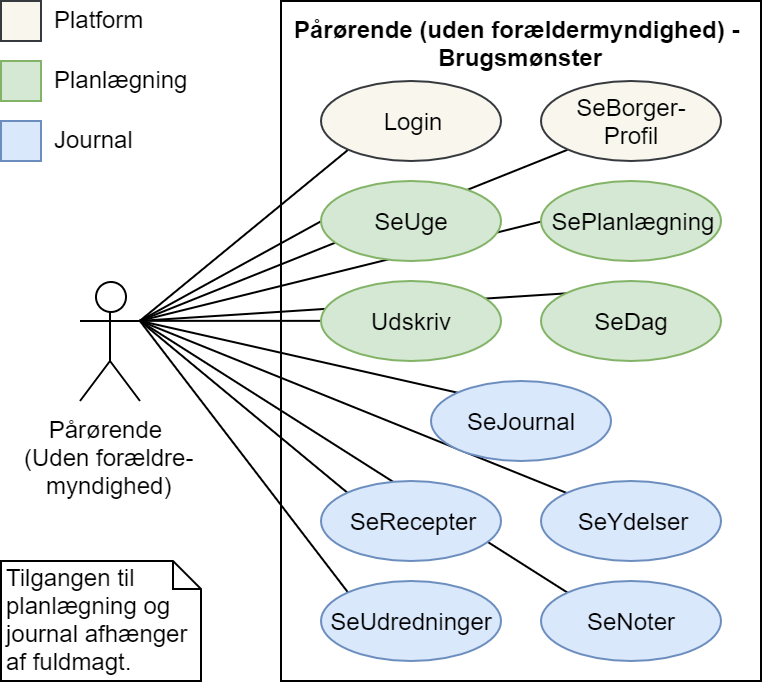

The diagram above was exported from draw.io. Its source (the exported page's mxGraphModel, read from the mxfile embedded in the PNG):
<mxGraphModel dx="983" dy="578" grid="1" gridSize="10" guides="1" tooltips="1" connect="1" arrows="1" fold="1" page="1" pageScale="1" pageWidth="850" pageHeight="1100" math="0" shadow="0">
  <root>
    <mxCell id="0" />
    <mxCell id="1" parent="0" />
    <mxCell id="JJ6CAFe-qYpxg0V2ff2T-1" value="Pårørende (uden forældermyndighed) - &lt;br&gt;Brugsmønster" style="html=1;strokeColor=#000000;fillColor=none;fontStyle=1;verticalAlign=top;" parent="1" vertex="1">
      <mxGeometry x="140" width="240" height="340" as="geometry" />
    </mxCell>
    <mxCell id="JJ6CAFe-qYpxg0V2ff2T-2" style="edgeStyle=none;rounded=0;orthogonalLoop=1;jettySize=auto;html=1;exitX=1;exitY=0.3333333333333333;exitDx=0;exitDy=0;exitPerimeter=0;entryX=0;entryY=1;entryDx=0;entryDy=0;startArrow=none;startFill=0;endArrow=none;endFill=0;strokeColor=#000000;" parent="1" source="JJ6CAFe-qYpxg0V2ff2T-13" target="JJ6CAFe-qYpxg0V2ff2T-14" edge="1">
      <mxGeometry relative="1" as="geometry" />
    </mxCell>
    <mxCell id="JJ6CAFe-qYpxg0V2ff2T-3" style="edgeStyle=none;rounded=0;orthogonalLoop=1;jettySize=auto;html=1;exitX=1;exitY=0.3333333333333333;exitDx=0;exitDy=0;exitPerimeter=0;entryX=0;entryY=1;entryDx=0;entryDy=0;startArrow=none;startFill=0;endArrow=none;endFill=0;strokeColor=#000000;" parent="1" source="JJ6CAFe-qYpxg0V2ff2T-13" target="JJ6CAFe-qYpxg0V2ff2T-15" edge="1">
      <mxGeometry relative="1" as="geometry" />
    </mxCell>
    <mxCell id="JJ6CAFe-qYpxg0V2ff2T-4" style="edgeStyle=none;rounded=0;orthogonalLoop=1;jettySize=auto;html=1;exitX=1;exitY=0.3333333333333333;exitDx=0;exitDy=0;exitPerimeter=0;entryX=0;entryY=0.5;entryDx=0;entryDy=0;startArrow=none;startFill=0;endArrow=none;endFill=0;strokeColor=#000000;" parent="1" source="JJ6CAFe-qYpxg0V2ff2T-13" target="JJ6CAFe-qYpxg0V2ff2T-17" edge="1">
      <mxGeometry relative="1" as="geometry" />
    </mxCell>
    <mxCell id="JJ6CAFe-qYpxg0V2ff2T-5" style="edgeStyle=none;rounded=0;orthogonalLoop=1;jettySize=auto;html=1;exitX=1;exitY=0.3333333333333333;exitDx=0;exitDy=0;exitPerimeter=0;entryX=0;entryY=0.5;entryDx=0;entryDy=0;startArrow=none;startFill=0;endArrow=none;endFill=0;strokeColor=#000000;" parent="1" source="JJ6CAFe-qYpxg0V2ff2T-13" target="JJ6CAFe-qYpxg0V2ff2T-19" edge="1">
      <mxGeometry relative="1" as="geometry" />
    </mxCell>
    <mxCell id="JJ6CAFe-qYpxg0V2ff2T-6" style="edgeStyle=none;rounded=0;orthogonalLoop=1;jettySize=auto;html=1;exitX=1;exitY=0.3333333333333333;exitDx=0;exitDy=0;exitPerimeter=0;entryX=0;entryY=0.5;entryDx=0;entryDy=0;startArrow=none;startFill=0;endArrow=none;endFill=0;strokeColor=#000000;" parent="1" source="JJ6CAFe-qYpxg0V2ff2T-13" target="JJ6CAFe-qYpxg0V2ff2T-16" edge="1">
      <mxGeometry relative="1" as="geometry" />
    </mxCell>
    <mxCell id="JJ6CAFe-qYpxg0V2ff2T-7" style="edgeStyle=none;rounded=0;orthogonalLoop=1;jettySize=auto;html=1;exitX=1;exitY=0.3333333333333333;exitDx=0;exitDy=0;exitPerimeter=0;entryX=0;entryY=0;entryDx=0;entryDy=0;startArrow=none;startFill=0;endArrow=none;endFill=0;strokeColor=#000000;" parent="1" source="JJ6CAFe-qYpxg0V2ff2T-13" target="JJ6CAFe-qYpxg0V2ff2T-18" edge="1">
      <mxGeometry relative="1" as="geometry" />
    </mxCell>
    <mxCell id="JJ6CAFe-qYpxg0V2ff2T-8" style="edgeStyle=none;rounded=0;orthogonalLoop=1;jettySize=auto;html=1;exitX=1;exitY=0.3333333333333333;exitDx=0;exitDy=0;exitPerimeter=0;entryX=0;entryY=0;entryDx=0;entryDy=0;startArrow=none;startFill=0;endArrow=none;endFill=0;strokeColor=#000000;" parent="1" source="JJ6CAFe-qYpxg0V2ff2T-13" target="JJ6CAFe-qYpxg0V2ff2T-20" edge="1">
      <mxGeometry relative="1" as="geometry" />
    </mxCell>
    <mxCell id="JJ6CAFe-qYpxg0V2ff2T-9" style="edgeStyle=none;rounded=0;orthogonalLoop=1;jettySize=auto;html=1;exitX=1;exitY=0.3333333333333333;exitDx=0;exitDy=0;exitPerimeter=0;entryX=0;entryY=0;entryDx=0;entryDy=0;startArrow=none;startFill=0;endArrow=none;endFill=0;strokeColor=#000000;" parent="1" source="JJ6CAFe-qYpxg0V2ff2T-13" target="JJ6CAFe-qYpxg0V2ff2T-21" edge="1">
      <mxGeometry relative="1" as="geometry" />
    </mxCell>
    <mxCell id="JJ6CAFe-qYpxg0V2ff2T-10" style="edgeStyle=none;rounded=0;orthogonalLoop=1;jettySize=auto;html=1;exitX=1;exitY=0.3333333333333333;exitDx=0;exitDy=0;exitPerimeter=0;entryX=0;entryY=0;entryDx=0;entryDy=0;startArrow=none;startFill=0;endArrow=none;endFill=0;strokeColor=#000000;" parent="1" source="JJ6CAFe-qYpxg0V2ff2T-13" target="JJ6CAFe-qYpxg0V2ff2T-22" edge="1">
      <mxGeometry relative="1" as="geometry" />
    </mxCell>
    <mxCell id="JJ6CAFe-qYpxg0V2ff2T-11" style="edgeStyle=none;rounded=0;orthogonalLoop=1;jettySize=auto;html=1;exitX=1;exitY=0.3333333333333333;exitDx=0;exitDy=0;exitPerimeter=0;entryX=0;entryY=0;entryDx=0;entryDy=0;startArrow=none;startFill=0;endArrow=none;endFill=0;strokeColor=#000000;" parent="1" source="JJ6CAFe-qYpxg0V2ff2T-13" target="JJ6CAFe-qYpxg0V2ff2T-24" edge="1">
      <mxGeometry relative="1" as="geometry" />
    </mxCell>
    <mxCell id="JJ6CAFe-qYpxg0V2ff2T-12" style="edgeStyle=none;rounded=0;orthogonalLoop=1;jettySize=auto;html=1;exitX=1;exitY=0.3333333333333333;exitDx=0;exitDy=0;exitPerimeter=0;entryX=0;entryY=0;entryDx=0;entryDy=0;startArrow=none;startFill=0;endArrow=none;endFill=0;strokeColor=#000000;" parent="1" source="JJ6CAFe-qYpxg0V2ff2T-13" target="JJ6CAFe-qYpxg0V2ff2T-23" edge="1">
      <mxGeometry relative="1" as="geometry" />
    </mxCell>
    <mxCell id="JJ6CAFe-qYpxg0V2ff2T-13" value="Pårørende &lt;br&gt;(Uden forældre-&lt;br&gt;myndighed)" style="shape=umlActor;verticalLabelPosition=bottom;labelBackgroundColor=#ffffff;verticalAlign=top;html=1;strokeColor=#000000;fillColor=none;" parent="1" vertex="1">
      <mxGeometry x="39.5" y="140" width="30" height="60" as="geometry" />
    </mxCell>
    <mxCell id="JJ6CAFe-qYpxg0V2ff2T-14" value="Login" style="ellipse;whiteSpace=wrap;html=1;strokeColor=#36393d;fillColor=#f9f7ed;" parent="1" vertex="1">
      <mxGeometry x="160" y="40" width="90" height="40" as="geometry" />
    </mxCell>
    <mxCell id="JJ6CAFe-qYpxg0V2ff2T-15" value="SeBorger-&lt;br&gt;Profil&lt;br&gt;" style="ellipse;whiteSpace=wrap;html=1;strokeColor=#36393d;fillColor=#f9f7ed;" parent="1" vertex="1">
      <mxGeometry x="270" y="40" width="90" height="40" as="geometry" />
    </mxCell>
    <mxCell id="JJ6CAFe-qYpxg0V2ff2T-16" value="SePlanlægning" style="ellipse;whiteSpace=wrap;html=1;strokeColor=#82b366;fillColor=#d5e8d4;" parent="1" vertex="1">
      <mxGeometry x="270" y="90" width="90" height="40" as="geometry" />
    </mxCell>
    <mxCell id="JJ6CAFe-qYpxg0V2ff2T-17" value="SeUge" style="ellipse;whiteSpace=wrap;html=1;strokeColor=#82b366;fillColor=#d5e8d4;" parent="1" vertex="1">
      <mxGeometry x="160" y="90" width="90" height="40" as="geometry" />
    </mxCell>
    <mxCell id="JJ6CAFe-qYpxg0V2ff2T-18" value="SeDag" style="ellipse;whiteSpace=wrap;html=1;strokeColor=#82b366;fillColor=#d5e8d4;" parent="1" vertex="1">
      <mxGeometry x="270" y="140" width="90" height="40" as="geometry" />
    </mxCell>
    <mxCell id="JJ6CAFe-qYpxg0V2ff2T-19" value="Udskriv" style="ellipse;whiteSpace=wrap;html=1;strokeColor=#82b366;fillColor=#d5e8d4;" parent="1" vertex="1">
      <mxGeometry x="160" y="140" width="90" height="40" as="geometry" />
    </mxCell>
    <mxCell id="JJ6CAFe-qYpxg0V2ff2T-20" value="SeJournal" style="ellipse;whiteSpace=wrap;html=1;strokeColor=#6c8ebf;fillColor=#dae8fc;" parent="1" vertex="1">
      <mxGeometry x="215" y="190" width="90" height="40" as="geometry" />
    </mxCell>
    <mxCell id="JJ6CAFe-qYpxg0V2ff2T-21" value="SeRecepter" style="ellipse;whiteSpace=wrap;html=1;strokeColor=#6c8ebf;fillColor=#dae8fc;" parent="1" vertex="1">
      <mxGeometry x="160" y="240" width="90" height="40" as="geometry" />
    </mxCell>
    <mxCell id="JJ6CAFe-qYpxg0V2ff2T-22" value="SeYdelser" style="ellipse;whiteSpace=wrap;html=1;strokeColor=#6c8ebf;fillColor=#dae8fc;" parent="1" vertex="1">
      <mxGeometry x="270" y="240" width="90" height="40" as="geometry" />
    </mxCell>
    <mxCell id="JJ6CAFe-qYpxg0V2ff2T-23" value="SeNoter" style="ellipse;whiteSpace=wrap;html=1;strokeColor=#6c8ebf;fillColor=#dae8fc;" parent="1" vertex="1">
      <mxGeometry x="270" y="290" width="90" height="40" as="geometry" />
    </mxCell>
    <mxCell id="JJ6CAFe-qYpxg0V2ff2T-24" value="SeUdredninger" style="ellipse;whiteSpace=wrap;html=1;strokeColor=#6c8ebf;fillColor=#dae8fc;" parent="1" vertex="1">
      <mxGeometry x="160" y="290" width="90" height="40" as="geometry" />
    </mxCell>
    <mxCell id="JJ6CAFe-qYpxg0V2ff2T-26" value="" style="html=1;fillColor=#f9f7ed;strokeColor=#36393d;" parent="1" vertex="1">
      <mxGeometry width="20" height="20" as="geometry" />
    </mxCell>
    <mxCell id="JJ6CAFe-qYpxg0V2ff2T-27" value="Platform" style="text;html=1;resizable=0;points=[];autosize=1;align=left;verticalAlign=top;spacingTop=-4;" parent="1" vertex="1">
      <mxGeometry x="24.5" width="60" height="20" as="geometry" />
    </mxCell>
    <mxCell id="JJ6CAFe-qYpxg0V2ff2T-28" value="" style="html=1;fillColor=#d5e8d4;strokeColor=#82b366;" parent="1" vertex="1">
      <mxGeometry y="30" width="20" height="20" as="geometry" />
    </mxCell>
    <mxCell id="JJ6CAFe-qYpxg0V2ff2T-29" value="Planlægning" style="text;html=1;resizable=0;points=[];autosize=1;align=left;verticalAlign=top;spacingTop=-4;" parent="1" vertex="1">
      <mxGeometry x="24.5" y="30" width="80" height="20" as="geometry" />
    </mxCell>
    <mxCell id="JJ6CAFe-qYpxg0V2ff2T-30" value="" style="html=1;fillColor=#dae8fc;strokeColor=#6c8ebf;" parent="1" vertex="1">
      <mxGeometry y="60" width="20" height="20" as="geometry" />
    </mxCell>
    <mxCell id="JJ6CAFe-qYpxg0V2ff2T-31" value="Journal" style="text;html=1;resizable=0;points=[];autosize=1;align=left;verticalAlign=top;spacingTop=-4;" parent="1" vertex="1">
      <mxGeometry x="24.5" y="60" width="50" height="20" as="geometry" />
    </mxCell>
    <mxCell id="JJ6CAFe-qYpxg0V2ff2T-32" value="Tilgangen til planlægning og journal afhænger af fuldmagt." style="shape=note;whiteSpace=wrap;html=1;size=14;verticalAlign=top;align=left;spacingTop=-6;" parent="1" vertex="1">
      <mxGeometry y="280" width="100" height="60" as="geometry" />
    </mxCell>
  </root>
</mxGraphModel>